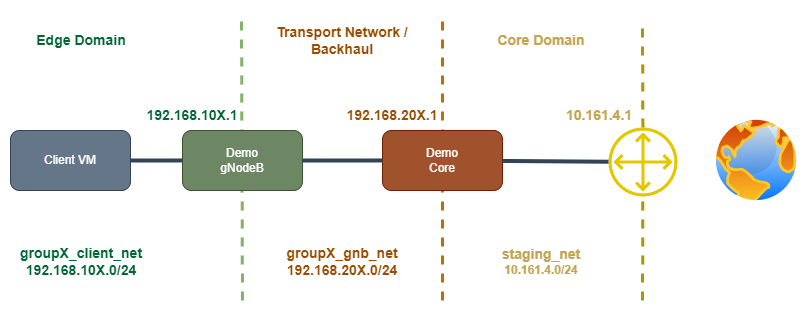

The diagram above was exported from draw.io. Its source (the exported page's mxGraphModel, read from the mxfile embedded in the PNG):
<mxGraphModel dx="1422" dy="776" grid="1" gridSize="10" guides="1" tooltips="1" connect="1" arrows="1" fold="1" page="1" pageScale="1" pageWidth="850" pageHeight="1100" math="0" shadow="0">
  <root>
    <mxCell id="0" />
    <mxCell id="1" parent="0" />
    <mxCell id="kk173ZnQdyn6CFSikATc-2" value="Client VM" style="rounded=1;whiteSpace=wrap;html=1;fillColor=#647687;strokeColor=#314354;fontColor=#ffffff;" parent="1" vertex="1">
      <mxGeometry x="29" y="390" width="120" height="60" as="geometry" />
    </mxCell>
    <mxCell id="kk173ZnQdyn6CFSikATc-3" value="" style="endArrow=none;dashed=1;html=1;strokeWidth=3;rounded=0;strokeColor=#82b366;fillColor=#d5e8d4;" parent="1" edge="1">
      <mxGeometry width="50" height="50" relative="1" as="geometry">
        <mxPoint x="261" y="560" as="sourcePoint" />
        <mxPoint x="260" y="280" as="targetPoint" />
      </mxGeometry>
    </mxCell>
    <mxCell id="kk173ZnQdyn6CFSikATc-4" value="&lt;b style=&quot;font-size: 14px&quot;&gt;&lt;font color=&quot;#006633&quot;&gt;groupX_client_net&lt;br&gt;192.168.10X.0/24&lt;/font&gt;&lt;/b&gt;" style="text;html=1;strokeColor=none;fillColor=none;align=center;verticalAlign=middle;whiteSpace=wrap;rounded=0;" parent="1" vertex="1">
      <mxGeometry x="30" y="491" width="140" height="60" as="geometry" />
    </mxCell>
    <mxCell id="kk173ZnQdyn6CFSikATc-5" value="Demo&lt;br&gt;gNodeB" style="rounded=1;whiteSpace=wrap;html=1;fillColor=#6d8764;strokeColor=#3A5431;fontColor=#ffffff;" parent="1" vertex="1">
      <mxGeometry x="201" y="390" width="120" height="60" as="geometry" />
    </mxCell>
    <mxCell id="kk173ZnQdyn6CFSikATc-6" value="&lt;b&gt;192.168.10X.1&lt;/b&gt;" style="text;html=1;strokeColor=none;fillColor=none;align=center;verticalAlign=middle;whiteSpace=wrap;rounded=0;fontSize=14;fontColor=#006633;" parent="1" vertex="1">
      <mxGeometry x="141" y="350" width="140" height="50" as="geometry" />
    </mxCell>
    <mxCell id="kk173ZnQdyn6CFSikATc-8" value="&lt;b style=&quot;font-size: 14px&quot;&gt;&lt;font color=&quot;#994c00&quot;&gt;groupX_gnb_net&lt;br&gt;192.168.20X.0/24&lt;/font&gt;&lt;/b&gt;" style="text;html=1;strokeColor=none;fillColor=none;align=center;verticalAlign=middle;whiteSpace=wrap;rounded=0;" parent="1" vertex="1">
      <mxGeometry x="291" y="491" width="140" height="60" as="geometry" />
    </mxCell>
    <mxCell id="kk173ZnQdyn6CFSikATc-9" value="" style="endArrow=none;dashed=1;html=1;strokeWidth=3;rounded=0;strokeColor=#BD7000;fillColor=#f0a30a;" parent="1" edge="1">
      <mxGeometry width="50" height="50" relative="1" as="geometry">
        <mxPoint x="461" y="560" as="sourcePoint" />
        <mxPoint x="461" y="280" as="targetPoint" />
      </mxGeometry>
    </mxCell>
    <mxCell id="kk173ZnQdyn6CFSikATc-10" value="Demo&lt;br&gt;Core" style="rounded=1;whiteSpace=wrap;html=1;fillColor=#a0522d;strokeColor=#6D1F00;fontColor=#ffffff;" parent="1" vertex="1">
      <mxGeometry x="401" y="390" width="120" height="60" as="geometry" />
    </mxCell>
    <mxCell id="kk173ZnQdyn6CFSikATc-11" value="&lt;font color=&quot;#994c00&quot;&gt;&lt;b&gt;192.168.20X.1&lt;/b&gt;&lt;/font&gt;" style="text;html=1;strokeColor=none;fillColor=none;align=center;verticalAlign=middle;whiteSpace=wrap;rounded=0;fontSize=14;fontColor=#006633;" parent="1" vertex="1">
      <mxGeometry x="341" y="350" width="140" height="50" as="geometry" />
    </mxCell>
    <mxCell id="kk173ZnQdyn6CFSikATc-12" value="&lt;b&gt;&lt;font color=&quot;#c2a54e&quot;&gt;&lt;span style=&quot;font-size: 14px&quot;&gt;staging_net&lt;br&gt;&lt;/span&gt;10.161.4.0/24&lt;/font&gt;&lt;/b&gt;" style="text;html=1;strokeColor=none;fillColor=none;align=center;verticalAlign=middle;whiteSpace=wrap;rounded=0;" parent="1" vertex="1">
      <mxGeometry x="490" y="491" width="140" height="60" as="geometry" />
    </mxCell>
    <mxCell id="kk173ZnQdyn6CFSikATc-13" value="" style="endArrow=none;dashed=1;html=1;strokeWidth=3;rounded=0;strokeColor=#B09500;fillColor=#e3c800;startArrow=none;" parent="1" source="kk173ZnQdyn6CFSikATc-14" edge="1">
      <mxGeometry width="50" height="50" relative="1" as="geometry">
        <mxPoint x="661" y="640" as="sourcePoint" />
        <mxPoint x="661" y="280" as="targetPoint" />
      </mxGeometry>
    </mxCell>
    <mxCell id="kk173ZnQdyn6CFSikATc-14" value="" style="sketch=0;outlineConnect=0;fontColor=#000000;fillColor=#e3c800;strokeColor=#B09500;dashed=0;verticalLabelPosition=bottom;verticalAlign=top;align=center;html=1;fontSize=12;fontStyle=0;aspect=fixed;pointerEvents=1;shape=mxgraph.aws4.customer_gateway;" parent="1" vertex="1">
      <mxGeometry x="627" y="387" width="69" height="69" as="geometry" />
    </mxCell>
    <mxCell id="kk173ZnQdyn6CFSikATc-15" value="" style="endArrow=none;dashed=1;html=1;strokeWidth=3;rounded=0;strokeColor=#B09500;fillColor=#e3c800;" parent="1" target="kk173ZnQdyn6CFSikATc-14" edge="1">
      <mxGeometry width="50" height="50" relative="1" as="geometry">
        <mxPoint x="661" y="560" as="sourcePoint" />
        <mxPoint x="661" y="240" as="targetPoint" />
      </mxGeometry>
    </mxCell>
    <mxCell id="kk173ZnQdyn6CFSikATc-16" value="&lt;font color=&quot;#c2a54e&quot;&gt;&lt;b&gt;10.161.4.1&lt;/b&gt;&lt;/font&gt;" style="text;html=1;strokeColor=none;fillColor=none;align=center;verticalAlign=middle;whiteSpace=wrap;rounded=0;fontSize=14;fontColor=#006633;" parent="1" vertex="1">
      <mxGeometry x="548" y="350" width="140" height="50" as="geometry" />
    </mxCell>
    <mxCell id="kk173ZnQdyn6CFSikATc-17" value="" style="aspect=fixed;perimeter=ellipsePerimeter;html=1;align=center;shadow=0;dashed=0;spacingTop=3;image;image=img/lib/active_directory/internet_globe.svg;fontSize=14;fontColor=#006633;" parent="1" vertex="1">
      <mxGeometry x="730" y="375" width="90" height="90" as="geometry" />
    </mxCell>
    <mxCell id="kk173ZnQdyn6CFSikATc-18" value="" style="endArrow=none;html=1;strokeWidth=4;rounded=0;fontSize=14;fontColor=#006633;exitX=1;exitY=0.5;exitDx=0;exitDy=0;fillColor=#647687;strokeColor=#314354;" parent="1" source="kk173ZnQdyn6CFSikATc-2" target="kk173ZnQdyn6CFSikATc-5" edge="1">
      <mxGeometry width="50" height="50" relative="1" as="geometry">
        <mxPoint x="400" y="750" as="sourcePoint" />
        <mxPoint x="450" y="700" as="targetPoint" />
      </mxGeometry>
    </mxCell>
    <mxCell id="kk173ZnQdyn6CFSikATc-21" value="" style="endArrow=none;html=1;strokeWidth=4;rounded=0;fontSize=14;fontColor=#006633;exitX=1;exitY=0.5;exitDx=0;exitDy=0;fillColor=#647687;strokeColor=#314354;" parent="1" source="kk173ZnQdyn6CFSikATc-5" target="kk173ZnQdyn6CFSikATc-10" edge="1">
      <mxGeometry width="50" height="50" relative="1" as="geometry">
        <mxPoint x="340.5" y="421" as="sourcePoint" />
        <mxPoint x="381.5" y="421" as="targetPoint" />
      </mxGeometry>
    </mxCell>
    <mxCell id="kk173ZnQdyn6CFSikATc-22" value="" style="endArrow=none;html=1;strokeWidth=4;rounded=0;fontSize=14;fontColor=#006633;fillColor=#647687;strokeColor=#314354;" parent="1" source="kk173ZnQdyn6CFSikATc-10" target="kk173ZnQdyn6CFSikATc-14" edge="1">
      <mxGeometry width="50" height="50" relative="1" as="geometry">
        <mxPoint x="530" y="422" as="sourcePoint" />
        <mxPoint x="221" y="440" as="targetPoint" />
      </mxGeometry>
    </mxCell>
    <mxCell id="fNJ15zvP_erGk_exce9m-1" value="&lt;font color=&quot;#006633&quot;&gt;&lt;span style=&quot;font-size: 14px&quot;&gt;&lt;b&gt;Edge Domain&lt;/b&gt;&lt;/span&gt;&lt;/font&gt;" style="text;html=1;strokeColor=none;fillColor=none;align=center;verticalAlign=middle;whiteSpace=wrap;rounded=0;" vertex="1" parent="1">
      <mxGeometry x="30" y="270" width="140" height="60" as="geometry" />
    </mxCell>
    <mxCell id="fNJ15zvP_erGk_exce9m-2" value="&lt;font color=&quot;#994c00&quot;&gt;&lt;span style=&quot;font-size: 14px&quot;&gt;&lt;b&gt;Transport Network / Backhaul&lt;/b&gt;&lt;/span&gt;&lt;/font&gt;" style="text;html=1;strokeColor=none;fillColor=none;align=center;verticalAlign=middle;whiteSpace=wrap;rounded=0;" vertex="1" parent="1">
      <mxGeometry x="291" y="270" width="140" height="60" as="geometry" />
    </mxCell>
    <mxCell id="fNJ15zvP_erGk_exce9m-3" value="&lt;font color=&quot;#c2a54e&quot;&gt;&lt;span style=&quot;font-size: 14px&quot;&gt;&lt;b&gt;Core Domain&lt;/b&gt;&lt;/span&gt;&lt;/font&gt;" style="text;html=1;strokeColor=none;fillColor=none;align=center;verticalAlign=middle;whiteSpace=wrap;rounded=0;" vertex="1" parent="1">
      <mxGeometry x="490" y="270" width="140" height="60" as="geometry" />
    </mxCell>
  </root>
</mxGraphModel>